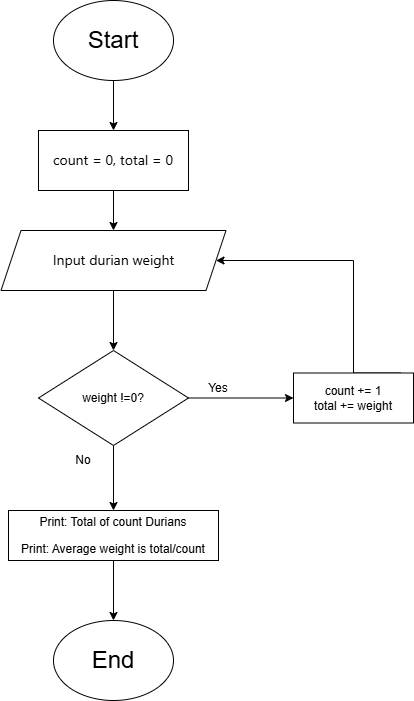

The diagram above was exported from draw.io. Its source (the exported page's mxGraphModel, read from the mxfile embedded in the PNG):
<mxGraphModel dx="1030" dy="770" grid="1" gridSize="10" guides="1" tooltips="1" connect="1" arrows="1" fold="1" page="1" pageScale="1" pageWidth="827" pageHeight="1169" math="0" shadow="0">
  <root>
    <mxCell id="0" />
    <mxCell id="1" parent="0" />
    <mxCell id="WBGQHfEQZ6R9G_Pkoesh-3" edge="1" parent="1" source="WBGQHfEQZ6R9G_Pkoesh-1" style="edgeStyle=orthogonalEdgeStyle;rounded=0;orthogonalLoop=1;jettySize=auto;html=1;exitX=0.5;exitY=1;exitDx=0;exitDy=0;entryX=0.5;entryY=0;entryDx=0;entryDy=0;" target="WBGQHfEQZ6R9G_Pkoesh-2">
      <mxGeometry relative="1" as="geometry" />
    </mxCell>
    <mxCell id="WBGQHfEQZ6R9G_Pkoesh-1" parent="1" style="ellipse;whiteSpace=wrap;html=1;" value="&lt;font style=&quot;font-size: 24px;&quot;&gt;Start&lt;/font&gt;" vertex="1">
      <mxGeometry height="80" width="120" x="330" y="40" as="geometry" />
    </mxCell>
    <mxCell id="WBGQHfEQZ6R9G_Pkoesh-5" edge="1" parent="1" source="WBGQHfEQZ6R9G_Pkoesh-2" style="edgeStyle=orthogonalEdgeStyle;rounded=0;orthogonalLoop=1;jettySize=auto;html=1;exitX=0.5;exitY=1;exitDx=0;exitDy=0;entryX=0.5;entryY=0;entryDx=0;entryDy=0;" target="WBGQHfEQZ6R9G_Pkoesh-4">
      <mxGeometry relative="1" as="geometry" />
    </mxCell>
    <mxCell id="WBGQHfEQZ6R9G_Pkoesh-2" parent="1" style="rounded=0;whiteSpace=wrap;html=1;" value="&lt;span style=&quot;font-family: anthropic-sans, -apple-system, BlinkMacSystemFont, &amp;quot;Segoe UI&amp;quot;, sans-serif; font-size: 14px; text-align: start; white-space: nowrap;&quot;&gt;&lt;font style=&quot;color: rgb(0, 0, 0);&quot;&gt;count = 0, total = 0&lt;/font&gt;&lt;/span&gt;" vertex="1">
      <mxGeometry height="60" width="150" x="315" y="170" as="geometry" />
    </mxCell>
    <mxCell id="WBGQHfEQZ6R9G_Pkoesh-9" edge="1" parent="1" source="WBGQHfEQZ6R9G_Pkoesh-4" style="edgeStyle=orthogonalEdgeStyle;rounded=0;orthogonalLoop=1;jettySize=auto;html=1;exitX=0.5;exitY=1;exitDx=0;exitDy=0;entryX=0.5;entryY=0;entryDx=0;entryDy=0;" target="WBGQHfEQZ6R9G_Pkoesh-7">
      <mxGeometry relative="1" as="geometry" />
    </mxCell>
    <mxCell id="WBGQHfEQZ6R9G_Pkoesh-4" parent="1" style="shape=parallelogram;perimeter=parallelogramPerimeter;whiteSpace=wrap;html=1;fixedSize=1;" value="&lt;span style=&quot;font-family: anthropic-sans, -apple-system, BlinkMacSystemFont, &amp;quot;Segoe UI&amp;quot;, sans-serif; font-size: 14px; text-align: start; white-space: nowrap;&quot;&gt;&lt;font style=&quot;color: light-dark(rgb(0, 0, 0), rgb(18, 18, 18));&quot;&gt;Input durian weight&lt;/font&gt;&lt;/span&gt;" vertex="1">
      <mxGeometry height="60" width="225" x="277.5" y="270" as="geometry" />
    </mxCell>
    <mxCell id="WBGQHfEQZ6R9G_Pkoesh-11" edge="1" parent="1" source="WBGQHfEQZ6R9G_Pkoesh-7" style="edgeStyle=orthogonalEdgeStyle;rounded=0;orthogonalLoop=1;jettySize=auto;html=1;exitX=1;exitY=0.5;exitDx=0;exitDy=0;entryX=0;entryY=0.5;entryDx=0;entryDy=0;" target="WBGQHfEQZ6R9G_Pkoesh-8">
      <mxGeometry relative="1" as="geometry" />
    </mxCell>
    <mxCell id="WBGQHfEQZ6R9G_Pkoesh-18" edge="1" parent="1" source="WBGQHfEQZ6R9G_Pkoesh-7" style="edgeStyle=orthogonalEdgeStyle;rounded=0;orthogonalLoop=1;jettySize=auto;html=1;exitX=0.5;exitY=1;exitDx=0;exitDy=0;entryX=0.5;entryY=0;entryDx=0;entryDy=0;" target="WBGQHfEQZ6R9G_Pkoesh-16">
      <mxGeometry relative="1" as="geometry" />
    </mxCell>
    <mxCell id="WBGQHfEQZ6R9G_Pkoesh-7" parent="1" style="rhombus;whiteSpace=wrap;html=1;" value="weight !=0?" vertex="1">
      <mxGeometry height="95" width="150" x="315" y="390" as="geometry" />
    </mxCell>
    <mxCell id="WBGQHfEQZ6R9G_Pkoesh-14" edge="1" parent="1" style="edgeStyle=orthogonalEdgeStyle;rounded=0;orthogonalLoop=1;jettySize=auto;html=1;exitX=0.5;exitY=0;exitDx=0;exitDy=0;entryX=1;entryY=0.5;entryDx=0;entryDy=0;" target="WBGQHfEQZ6R9G_Pkoesh-4">
      <mxGeometry relative="1" as="geometry">
        <Array as="points">
          <mxPoint x="630" y="413" />
          <mxPoint x="630" y="300" />
        </Array>
        <mxPoint x="677.5" y="412.5" as="sourcePoint" />
        <mxPoint x="540" y="300" as="targetPoint" />
      </mxGeometry>
    </mxCell>
    <mxCell id="WBGQHfEQZ6R9G_Pkoesh-8" parent="1" style="rounded=0;whiteSpace=wrap;html=1;" value="count += 1&lt;br&gt;total += weight&lt;div&gt;&lt;/div&gt;" vertex="1">
      <mxGeometry height="50" width="120" x="570" y="412.5" as="geometry" />
    </mxCell>
    <mxCell id="WBGQHfEQZ6R9G_Pkoesh-10" parent="1" style="text;html=1;whiteSpace=wrap;strokeColor=none;fillColor=none;align=center;verticalAlign=middle;rounded=0;" value="Yes" vertex="1">
      <mxGeometry height="30" width="60" x="465" y="412.5" as="geometry" />
    </mxCell>
    <mxCell id="WBGQHfEQZ6R9G_Pkoesh-15" parent="1" style="text;html=1;whiteSpace=wrap;strokeColor=none;fillColor=none;align=center;verticalAlign=middle;rounded=0;" value="No" vertex="1">
      <mxGeometry height="30" width="60" x="330" y="485" as="geometry" />
    </mxCell>
    <mxCell id="WBGQHfEQZ6R9G_Pkoesh-20" edge="1" parent="1" source="WBGQHfEQZ6R9G_Pkoesh-16" style="edgeStyle=orthogonalEdgeStyle;rounded=0;orthogonalLoop=1;jettySize=auto;html=1;exitX=0.5;exitY=1;exitDx=0;exitDy=0;entryX=0.5;entryY=0;entryDx=0;entryDy=0;" target="WBGQHfEQZ6R9G_Pkoesh-19">
      <mxGeometry relative="1" as="geometry" />
    </mxCell>
    <mxCell id="WBGQHfEQZ6R9G_Pkoesh-16" parent="1" style="rounded=0;whiteSpace=wrap;html=1;" value="&lt;p data-pm-slice=&quot;1 1 []&quot;&gt;Print: Total of count Durians&lt;/p&gt;&lt;p data-pm-slice=&quot;1 1 []&quot;&gt;&lt;span style=&quot;background-color: transparent; color: light-dark(rgb(0, 0, 0), rgb(255, 255, 255));&quot;&gt;Print: Average weight is total/count&lt;/span&gt;&lt;/p&gt;" vertex="1">
      <mxGeometry height="50" width="210" x="285" y="550" as="geometry" />
    </mxCell>
    <mxCell id="WBGQHfEQZ6R9G_Pkoesh-19" parent="1" style="ellipse;whiteSpace=wrap;html=1;" value="&lt;font style=&quot;font-size: 24px;&quot;&gt;End&lt;/font&gt;" vertex="1">
      <mxGeometry height="80" width="120" x="330" y="660" as="geometry" />
    </mxCell>
  </root>
</mxGraphModel>